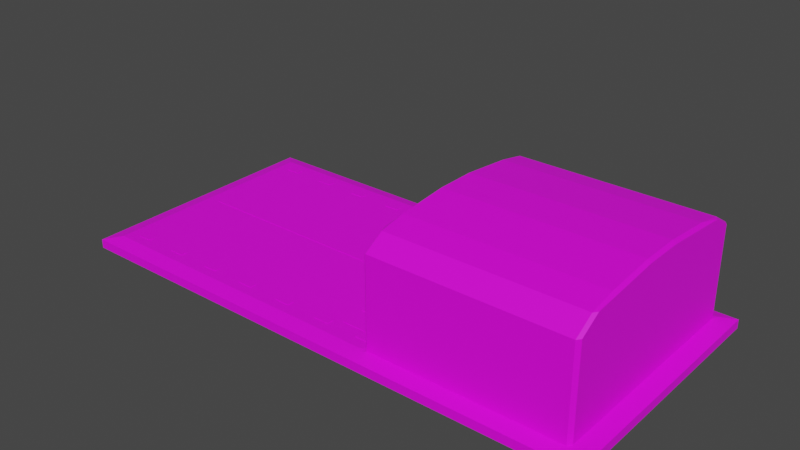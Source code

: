 # Source: AirfieldHangar.blend  (saved by Blender 3.6.11; exported with 4.5.12 LTS)
import bpy
from mathutils import Matrix  # noqa: F401  (used for matrix-valued properties, if any)

bpy.ops.wm.read_factory_settings(use_empty=True)
scene = bpy.context.scene
scene.name = 'Scene'

# ---- collections
col_collection = bpy.data.collections.new('Collection'); scene.collection.children.link(col_collection)

# ---- images (referenced by path relative to the original .blend; pixels are not part of the script)
import os
ASSET_DIR = os.environ.get("B2B_ASSET_DIR", "")  # directory of the original .blend (textures are referenced by path, not embedded)
HERE = os.path.dirname(os.path.abspath(__file__))  # packed textures are extracted next to this script under _unpacked/

def load_image(name, relpath, width, height, colorspace="sRGB"):
    """Load a texture the original file referenced (path relative to the .blend, or extracted next to this script)."""
    p = next((c for c in (os.path.join(HERE, relpath), os.path.join(ASSET_DIR, relpath)) if relpath and os.path.exists(c)), "")
    if p:
        img = bpy.data.images.load(p, check_existing=True)
        img.name = name
    else:  # same state as the original file: an image datablock whose file is absent (Cycles renders it pink)
        img = bpy.data.images.new(name, width, height)
        img.source = "FILE"
        img.filepath = "//" + (relpath or name)
    img.colorspace_settings.name = colorspace
    return img
img_green_team_png = load_image('green_team.png', 'green_team.png', 1024, 1024, 'sRGB')

# ---- materials (node trees are filled in below, after node groups)
mat_material = bpy.data.materials.new('Material')
mat_material.alpha_threshold = 0.0
mat_material.use_transparent_shadow = False
mat_material.roughness = 0.5
mat_material.line_color = (0.0, 0.0, 0.0, 1.0)

# ---- material node trees
mat_material.use_nodes = True; mat_material.node_tree.nodes.clear()
_N = mat_material.node_tree.nodes; _L = mat_material.node_tree.links
n0 = _N.new('ShaderNodeOutputMaterial'); n0.name = 'Material Output'; n0.location = (300, 300)
n1 = _N.new('ShaderNodeBsdfPrincipled'); n1.name = 'Principled BSDF'; n1.location = (10, 300)
n1.distribution = 'GGX'
n1.subsurface_method = 'RANDOM_WALK_SKIN'
n1.inputs[3].default_value = 1.45
n1.inputs[27].default_value = (0.0, 0.0, 0.0, 1.0)
n1.inputs[28].default_value = 1.0
n2 = _N.new('ShaderNodeTexImage'); n2.name = 'Image Texture'; n2.location = (-280, 280)
n2.image = img_green_team_png
_L.new(n1.outputs[0], n0.inputs[0])
_L.new(n2.outputs[0], n1.inputs[0])
n0.is_active_output = True

# ---- world
world_world = bpy.data.worlds.new('World'); scene.world = world_world
world_world.use_nodes = True; world_world.node_tree.nodes.clear()
_N = world_world.node_tree.nodes; _L = world_world.node_tree.links
n0 = _N.new('ShaderNodeOutputWorld'); n0.name = 'World Output'; n0.location = (300, 300)
n1 = _N.new('ShaderNodeBackground'); n1.name = 'Background'; n1.location = (10, 300)
n1.inputs[0].default_value = (0.05088, 0.05088, 0.05088, 1.0)
_L.new(n1.outputs[0], n0.inputs[0])
n0.is_active_output = True
world_world.color = (0.05088, 0.05088, 0.05088)
world_world.use_sun_shadow = False
world_world.sun_shadow_jitter_overblur = 0.0

# ---- meshes
me_cube = bpy.data.meshes.new('Cube')
me_cube.from_pydata([(-6.379, 3.061, 0.1222), (-6.379, 3.061, -0.08698), (-6.379, -3.061, 0.1222), (-6.379, -3.061, -0.08698), (6.388, 3.061, 0.1222), (6.388, 3.061, -0.08698), (6.388, -3.061, 0.1222), (6.388, -3.061, -0.08698), (1.373, 3.061, -0.08698), (1.373, -3.061, 0.1222), (1.373, -3.061, -0.08698), (1.373, 3.061, 0.1222), (1.373, -2.589, 0.206), (-6.008, 2.728, 0.206), (-6.008, -2.728, 0.206), (1.373, 2.589, 0.206), (1.373, -2.589, 2.152), (1.373, 2.589, 2.152), (1.497, 2.589, 0.206), (1.497, -2.589, 0.206), (1.497, 2.589, 2.152), (1.497, -2.589, 2.152), (3.045, 3.061, -0.08698), (4.716, 3.061, -0.08698), (3.045, -3.061, 0.1222), (4.716, -3.061, 0.1222), (4.716, -3.061, -0.08698), (3.045, -3.061, -0.08698), (4.716, 3.061, 0.1222), (3.045, 3.061, 0.1222), (2.918, -2.728, 0.2062), (4.463, -2.728, 0.2064), (4.463, 2.728, 0.2064), (2.918, 2.728, 0.2062), (2.918, -2.728, 2.335), (4.463, -2.728, 2.335), (4.463, 2.728, 2.335), (2.918, 2.728, 2.335), (2.918, -2.255, 2.625), (4.463, -2.255, 2.625), (4.463, 2.255, 2.625), (2.918, 2.255, 2.625), (2.918, -1.628, 2.746), (4.463, -1.628, 2.746), (4.463, 1.628, 2.746), (2.918, 1.628, 2.746), (2.918, -0.456, 2.86), (4.463, -0.456, 2.86), (4.463, 0.456, 2.86), (2.918, 0.456, 2.86), (5.938, -2.728, 0.2066), (6.008, -2.638, 0.2066), (6.06, -2.774, 0.1951), (6.008, 2.638, 0.2066), (5.938, 2.728, 0.2066), (6.06, 2.774, 0.1951), (5.938, -2.728, 2.335), (6.008, -2.637, 2.335), (6.008, 2.637, 2.335), (5.938, 2.728, 2.335), (1.373, -2.094, 2.625), (1.443, -2.255, 2.625), (5.938, -2.255, 2.625), (6.008, -2.159, 2.625), (6.008, 2.159, 2.625), (5.938, 2.255, 2.625), (1.443, 2.255, 2.625), (1.373, 2.094, 2.625), (1.443, -1.628, 2.746), (5.938, -1.628, 2.746), (5.938, 1.628, 2.746), (1.443, 1.628, 2.746), (1.443, -0.456, 2.86), (1.373, -0.4526, 2.79), (6.008, -0.4526, 2.79), (5.938, -0.456, 2.86), (5.938, 0.456, 2.86), (6.008, 0.4526, 2.79), (1.373, 0.4526, 2.79), (1.443, 0.456, 2.86), (1.443, 2.728, 0.206), (1.373, 2.658, 0.206), (1.303, 2.728, 0.206), (1.373, 2.796, 0.189), (1.373, -2.658, 0.206), (1.443, -2.728, 0.206), (1.373, -2.796, 0.189), (1.303, -2.728, 0.206), (1.443, 2.728, 2.335), (1.373, 2.658, 2.28), (1.373, -2.658, 2.28), (1.443, -2.728, 2.335)], [], [(2, 14, 13, 0), (26, 7, 6, 25), (7, 5, 4, 6), (8, 10, 3, 1), (1, 3, 2, 0), (8, 1, 0, 11), (22, 8, 11, 29), (22, 27, 10, 8), (3, 10, 9, 2), (53, 58, 57, 51), (28, 32, 54, 55, 4), (80, 88, 37, 33), (16, 90, 89, 17), (32, 36, 59, 54), (30, 34, 91, 85), (36, 40, 65, 59), (12, 84, 90, 16), (56, 62, 39, 35), (15, 18, 20, 17), (62, 69, 43, 39), (90, 60, 67, 89), (38, 42, 68, 61), (71, 79, 49, 45), (40, 44, 70, 65), (88, 66, 41, 37), (34, 38, 61, 91), (14, 87, 84, 12, 15, 81, 82, 13), (69, 75, 47, 43), (42, 46, 72, 68), (44, 48, 76, 70), (12, 19, 18, 15), (24, 30, 85, 86, 9), (9, 86, 87, 14, 2), (19, 21, 20, 18), (17, 20, 21, 16), (16, 21, 19, 12), (0, 13, 82, 83, 11), (64, 77, 74, 63), (43, 47, 46, 42), (48, 47, 75, 76), (49, 46, 47, 48), (39, 43, 42, 38), (60, 73, 78, 67), (41, 45, 44, 40), (79, 72, 46, 49), (45, 49, 48, 44), (58, 64, 63, 57), (35, 39, 38, 34), (66, 71, 45, 41), (37, 41, 40, 36), (11, 83, 80, 33, 29), (33, 37, 36, 32), (4, 55, 53, 51, 52, 6), (31, 35, 34, 30), (17, 89, 81, 15), (29, 33, 32, 28), (50, 56, 35, 31), (25, 31, 30, 24), (5, 7, 26, 23), (23, 26, 27, 22), (5, 23, 28, 4), (23, 22, 29, 28), (10, 27, 24, 9), (27, 26, 25, 24), (50, 52, 51), (53, 55, 54), (80, 83, 82, 81), (84, 87, 86, 85), (50, 51, 57, 56), (59, 58, 53, 54), (84, 85, 91, 90), (89, 88, 80, 81), (56, 57, 63, 62), (65, 64, 58, 59), (67, 66, 88, 89), (90, 91, 61, 60), (66, 67, 71), (68, 60, 61), (62, 63, 69), (70, 64, 65), (75, 74, 77, 76), (79, 78, 73, 72), (64, 70, 76, 77), (78, 79, 71, 67), (60, 68, 72, 73), (74, 75, 69, 63), (6, 52, 50, 31, 25)])
_uv = me_cube.uv_layers.new(name='UVMap')
_uv.uv.foreach_set('vector', [0.164, 0.6591, 0.164, 0.6591, 0.164, 0.6591, 0.164, 0.6591, 0.164, 0.6591, 0.164, 0.6591, 0.164, 0.6591, 0.164, 0.6591, 0.164, 0.6591, 0.164, 0.6591, 0.164, 0.6591, 0.164, 0.6591, 0.185, 0.489, 0.185, 0.489, 0.185, 0.489, 0.185, 0.489, 0.164, 0.6591, 0.164, 0.6591, 0.164, 0.6591, 0.164, 0.6591, 0.164, 0.6591, 0.164, 0.6591, 0.164, 0.6591, 0.164, 0.6591, 0.164, 0.6591, 0.164, 0.6591, 0.164, 0.6591, 0.164, 0.6591, 0.185, 0.489, 0.185, 0.489, 0.185, 0.489, 0.185, 0.489, 0.164, 0.6591, 0.164, 0.6591, 0.164, 0.6591, 0.164, 0.6591, 0.185, 0.489, 0.185, 0.489, 0.185, 0.489, 0.185, 0.489, 0.164, 0.6591, 0.164, 0.6591, 0.164, 0.6591, 0.164, 0.6591, 0.164, 0.6591, 0.185, 0.489, 0.185, 0.489, 0.185, 0.489, 0.185, 0.489, 0.185, 0.489, 0.185, 0.489, 0.185, 0.489, 0.185, 0.489, 0.185, 0.489, 0.185, 0.489, 0.185, 0.489, 0.185, 0.489, 0.185, 0.489, 0.185, 0.489, 0.185, 0.489, 0.185, 0.489, 0.185, 0.489, 0.185, 0.489, 0.185, 0.489, 0.185, 0.489, 0.185, 0.489, 0.185, 0.489, 0.185, 0.489, 0.185, 0.489, 0.185, 0.489, 0.185, 0.489, 0.185, 0.489, 0.185, 0.489, 0.1771, 0.6654, 0.1771, 0.6654, 0.1771, 0.6654, 0.1771, 0.6654, 0.185, 0.489, 0.185, 0.489, 0.185, 0.489, 0.185, 0.489, 0.185, 0.489, 0.185, 0.489, 0.185, 0.489, 0.185, 0.489, 0.185, 0.489, 0.185, 0.489, 0.185, 0.489, 0.185, 0.489, 0.185, 0.489, 0.185, 0.489, 0.185, 0.489, 0.185, 0.489, 0.185, 0.489, 0.185, 0.489, 0.185, 0.489, 0.185, 0.489, 0.185, 0.489, 0.185, 0.489, 0.185, 0.489, 0.185, 0.489, 0.185, 0.489, 0.185, 0.489, 0.185, 0.489, 0.185, 0.489, 0.8491, 0.5173, 0.8491, 0.5173, 0.8491, 0.5173, 0.8491, 0.5173, 0.8491, 0.5173, 0.8491, 0.5173, 0.8491, 0.5173, 0.8491, 0.5173, 0.185, 0.489, 0.185, 0.489, 0.185, 0.489, 0.185, 0.489, 0.185, 0.489, 0.185, 0.489, 0.185, 0.489, 0.185, 0.489, 0.185, 0.489, 0.185, 0.489, 0.185, 0.489, 0.185, 0.489, 0.8491, 0.5173, 0.8491, 0.5173, 0.8491, 0.5173, 0.8491, 0.5173, 0.164, 0.6591, 0.164, 0.6591, 0.164, 0.6591, 0.164, 0.6591, 0.164, 0.6591, 0.164, 0.6591, 0.164, 0.6591, 0.164, 0.6591, 0.164, 0.6591, 0.164, 0.6591, 0.7914, 0.889, 0.7914, 0.889, 0.7914, 0.889, 0.7914, 0.889, 0.1771, 0.6654, 0.1771, 0.6654, 0.1771, 0.6654, 0.1771, 0.6654, 0.1771, 0.6654, 0.1771, 0.6654, 0.1771, 0.6654, 0.1771, 0.6654, 0.164, 0.6591, 0.164, 0.6591, 0.164, 0.6591, 0.164, 0.6591, 0.164, 0.6591, 0.185, 0.489, 0.185, 0.489, 0.185, 0.489, 0.185, 0.489, 0.5079, 0.4764, 0.5079, 0.4764, 0.5079, 0.4764, 0.5079, 0.4764, 0.185, 0.489, 0.185, 0.489, 0.185, 0.489, 0.185, 0.489, 0.5079, 0.4764, 0.5079, 0.4764, 0.5079, 0.4764, 0.5079, 0.4764, 0.5079, 0.4764, 0.5079, 0.4764, 0.5079, 0.4764, 0.5079, 0.4764, 0.185, 0.489, 0.185, 0.489, 0.185, 0.489, 0.185, 0.489, 0.5079, 0.4764, 0.5079, 0.4764, 0.5079, 0.4764, 0.5079, 0.4764, 0.185, 0.489, 0.185, 0.489, 0.185, 0.489, 0.185, 0.489, 0.5079, 0.4764, 0.5079, 0.4764, 0.5079, 0.4764, 0.5079, 0.4764, 0.185, 0.489, 0.185, 0.489, 0.185, 0.489, 0.185, 0.489, 0.5079, 0.4764, 0.5079, 0.4764, 0.5079, 0.4764, 0.5079, 0.4764, 0.185, 0.489, 0.185, 0.489, 0.185, 0.489, 0.185, 0.489, 0.5079, 0.4764, 0.5079, 0.4764, 0.5079, 0.4764, 0.5079, 0.4764, 0.164, 0.6591, 0.164, 0.6591, 0.164, 0.6591, 0.164, 0.6591, 0.164, 0.6591, 0.5079, 0.4764, 0.5079, 0.4764, 0.5079, 0.4764, 0.5079, 0.4764, 0.164, 0.6591, 0.164, 0.6591, 0.164, 0.6591, 0.164, 0.6591, 0.164, 0.6591, 0.164, 0.6591, 0.5079, 0.4764, 0.5079, 0.4764, 0.5079, 0.4764, 0.5079, 0.4764, 0.185, 0.489, 0.185, 0.489, 0.185, 0.489, 0.185, 0.489, 0.164, 0.6591, 0.164, 0.6591, 0.164, 0.6591, 0.164, 0.6591, 0.185, 0.489, 0.185, 0.489, 0.185, 0.489, 0.185, 0.489, 0.164, 0.6591, 0.164, 0.6591, 0.164, 0.6591, 0.164, 0.6591, 0.185, 0.489, 0.185, 0.489, 0.185, 0.489, 0.185, 0.489, 0.185, 0.489, 0.185, 0.489, 0.185, 0.489, 0.185, 0.489, 0.164, 0.6591, 0.164, 0.6591, 0.164, 0.6591, 0.164, 0.6591, 0.164, 0.6591, 0.164, 0.6591, 0.164, 0.6591, 0.164, 0.6591, 0.164, 0.6591, 0.164, 0.6591, 0.164, 0.6591, 0.164, 0.6591, 0.164, 0.6591, 0.164, 0.6591, 0.164, 0.6591, 0.164, 0.6591, 0.164, 0.6591, 0.164, 0.6591, 0.164, 0.6591, 0.164, 0.6591, 0.164, 0.6591, 0.164, 0.6591, 0.164, 0.6591, 0.164, 0.6591, 0.164, 0.6591, 0.164, 0.6591, 0.164, 0.6591, 0.164, 0.6591, 0.164, 0.6591, 0.164, 0.6591, 0.185, 0.489, 0.185, 0.489, 0.185, 0.489, 0.185, 0.489, 0.185, 0.489, 0.185, 0.489, 0.185, 0.489, 0.185, 0.489, 0.185, 0.489, 0.185, 0.489, 0.185, 0.489, 0.185, 0.489, 0.185, 0.489, 0.185, 0.489, 0.185, 0.489, 0.185, 0.489, 0.185, 0.489, 0.185, 0.489, 0.185, 0.489, 0.185, 0.489, 0.185, 0.489, 0.185, 0.489, 0.185, 0.489, 0.185, 0.489, 0.185, 0.489, 0.185, 0.489, 0.185, 0.489, 0.185, 0.489, 0.185, 0.489, 0.185, 0.489, 0.185, 0.489, 0.185, 0.489, 0.185, 0.489, 0.185, 0.489, 0.185, 0.489, 0.185, 0.489, 0.185, 0.489, 0.185, 0.489, 0.185, 0.489, 0.185, 0.489, 0.185, 0.489, 0.185, 0.489, 0.185, 0.489, 0.185, 0.489, 0.185, 0.489, 0.185, 0.489, 0.185, 0.489, 0.185, 0.489, 0.185, 0.489, 0.185, 0.489, 0.185, 0.489, 0.185, 0.489, 0.185, 0.489, 0.185, 0.489, 0.185, 0.489, 0.185, 0.489, 0.185, 0.489, 0.185, 0.489, 0.185, 0.489, 0.185, 0.489, 0.185, 0.489, 0.185, 0.489, 0.185, 0.489, 0.185, 0.489, 0.185, 0.489, 0.185, 0.489, 0.185, 0.489, 0.185, 0.489, 0.164, 0.6591, 0.164, 0.6591, 0.164, 0.6591, 0.164, 0.6591, 0.164, 0.6591])
me_cube.materials.append(mat_material)
me_cube.use_mirror_vertex_groups = False
me_cube.update()
me_cube_001 = bpy.data.meshes.new('Cube.001')
me_cube_001.from_pydata([(0.9394, 2.328, 0.2042), (0.9394, 2.328, 0.2116), (0.9394, 2.482, 0.2042), (0.9394, 2.482, 0.2116), (1.298, 2.328, 0.2042), (1.298, 2.328, 0.2116), (1.298, 2.482, 0.2042), (1.298, 2.482, 0.2116)], [], [(0, 1, 3, 2), (2, 3, 7, 6), (6, 7, 5, 4), (4, 5, 1, 0), (7, 3, 1, 5)])
_uv = me_cube_001.uv_layers.new(name='UVMap')
_uv.uv.foreach_set('vector', [0.8087, 0.1228, 0.8087, 0.1228, 0.8087, 0.1228, 0.8087, 0.1228, 0.8087, 0.1228, 0.8087, 0.1228, 0.8087, 0.1228, 0.8087, 0.1228, 0.8087, 0.1228, 0.8087, 0.1228, 0.8087, 0.1228, 0.8087, 0.1228, 0.8087, 0.1228, 0.8087, 0.1228, 0.8087, 0.1228, 0.8087, 0.1228, 0.8087, 0.1228, 0.8087, 0.1228, 0.8087, 0.1228, 0.8087, 0.1228])
me_cube_001.materials.append(mat_material)
me_cube_001.update()
me_cube_002 = bpy.data.meshes.new('Cube.002')
me_cube_002.from_pydata([(-5.681, 0.0, 0.2042), (-5.681, 0.0, 0.2116), (-5.681, 0.09507, 0.2042), (-5.681, 0.09507, 0.2116), (0.01137, 0.0, 0.2042), (0.01137, 0.0, 0.2116), (0.01137, 0.09507, 0.2042), (0.01137, 0.09507, 0.2116)], [], [(0, 1, 3, 2), (2, 3, 7, 6), (6, 7, 5, 4), (7, 3, 1, 5), (0, 2, 6, 4, 5, 1)])
_uv = me_cube_002.uv_layers.new(name='UVMap')
_uv.uv.foreach_set('vector', [0.814, 0.07183, 0.814, 0.07183, 0.814, 0.07183, 0.814, 0.07183, 0.814, 0.07183, 0.814, 0.07183, 0.814, 0.07183, 0.814, 0.07183, 0.814, 0.07183, 0.814, 0.07183, 0.814, 0.07183, 0.814, 0.07183, 0.814, 0.07183, 0.814, 0.07183, 0.814, 0.07183, 0.814, 0.07183, 0.814, 0.07183, 0.814, 0.07183, 0.814, 0.07183, 0.814, 0.07183, 0.814, 0.07183, 0.814, 0.07183])
me_cube_002.materials.append(mat_material)
me_cube_002.update()
me_cube_003 = bpy.data.meshes.new('Cube.003')
me_cube_003.from_pydata([(0.3739, 0.177, 0.2042), (0.3739, 0.177, 0.2116), (0.3739, 0.5306, 0.2042), (0.3739, 0.5306, 0.2116), (1.299, 0.177, 0.2042), (1.299, 0.177, 0.2116), (1.299, 0.5306, 0.2042), (1.299, 0.5306, 0.2116)], [], [(0, 1, 3, 2), (2, 3, 7, 6), (6, 7, 5, 4), (7, 3, 1, 5), (0, 2, 6, 4, 5, 1)])
_uv = me_cube_003.uv_layers.new(name='UVMap')
_uv.uv.foreach_set('vector', [0.793, 0.1104, 0.793, 0.1104, 0.793, 0.1104, 0.793, 0.1104, 0.793, 0.1104, 0.793, 0.1104, 0.793, 0.1104, 0.793, 0.1104, 0.793, 0.1104, 0.793, 0.1104, 0.793, 0.1104, 0.793, 0.1104, 0.793, 0.1104, 0.793, 0.1104, 0.793, 0.1104, 0.793, 0.1104, 0.793, 0.1104, 0.793, 0.1104, 0.793, 0.1104, 0.793, 0.1104, 0.793, 0.1104, 0.793, 0.1104])
me_cube_003.materials.append(mat_material)
me_cube_003.update()

# ---- objects
ob_building = bpy.data.objects.new('Building', me_cube)
ob_sidemarkings = bpy.data.objects.new('SideMarkings', me_cube_001)
ob_centermarking = bpy.data.objects.new('CenterMarking', me_cube_002)
ob_startmarkings = bpy.data.objects.new('StartMarkings', me_cube_003)

# ---- transforms, parenting, visibility, modifiers, constraints
ob_building.location = (0.0, 0.0, 0.0)
ob_building.lock_rotations_4d = False
ob_building.empty_display_type = 'ARROWS'
ob_building.lineart.crease_threshold = 0.0
ob_sidemarkings.location = (0.0, 0.0, 0.0)
_m = ob_sidemarkings.modifiers.new('Mirror', 'MIRROR')
_m.use_axis = (False, True, False)
_m.use_clip = True
_m = ob_sidemarkings.modifiers.new('Array', 'ARRAY')
_m.count = 7
_m.relative_offset_displace = (-3.1, 0.0, 0.0)
ob_centermarking.location = (0.0, 0.0, 0.0)
_m = ob_centermarking.modifiers.new('Mirror', 'MIRROR')
_m.use_axis = (False, True, False)
_m.use_clip = True
ob_startmarkings.location = (0.0, 0.0, 0.0)
_m = ob_startmarkings.modifiers.new('Array', 'ARRAY')
_m.count = 4
_m.relative_offset_displace = (0.0, 1.6, 0.0)
_m = ob_startmarkings.modifiers.new('Mirror', 'MIRROR')
_m.use_axis = (False, True, False)

# ---- collection membership
col_collection.objects.link(ob_building)
col_collection.objects.link(ob_sidemarkings)
col_collection.objects.link(ob_centermarking)
col_collection.objects.link(ob_startmarkings)

# ---- scene / render settings (as saved in the file)
scene.frame_start = 1; scene.frame_end = 250; scene.frame_set(1)
scene.render.engine = 'BLENDER_EEVEE_NEXT'
scene.cycles.sampling_pattern = 'TABULATED_SOBOL'
scene.view_settings.view_transform = 'Filmic'
bpy.context.view_layer.update()

# ---- added for rendering (the .blend has no active camera and no usable light): camera, sun
cam_auto = bpy.data.cameras.new('AutoCamera')
cam_auto.lens = 50.0
cam_auto.sensor_width = 36.0
cam_auto.clip_end = 1000.0
ob_auto_camera = bpy.data.objects.new('AutoCamera', cam_auto)
scene.collection.objects.link(ob_auto_camera)
ob_auto_camera.location = (13.3854, -16.0567, 12.0908)
ob_auto_camera.rotation_euler = (1.09748, -7.21219e-08, 0.694738)
scene.camera = ob_auto_camera
light_auto_sun = bpy.data.lights.new('AutoSun', 'SUN')
light_auto_sun.energy = 3.0
light_auto_sun.angle = 0.0523599
ob_auto_sun = bpy.data.objects.new('AutoSun', light_auto_sun)
scene.collection.objects.link(ob_auto_sun)
ob_auto_sun.rotation_euler = (0.872665, 0.174533, 0.523599)
bpy.context.view_layer.update()
